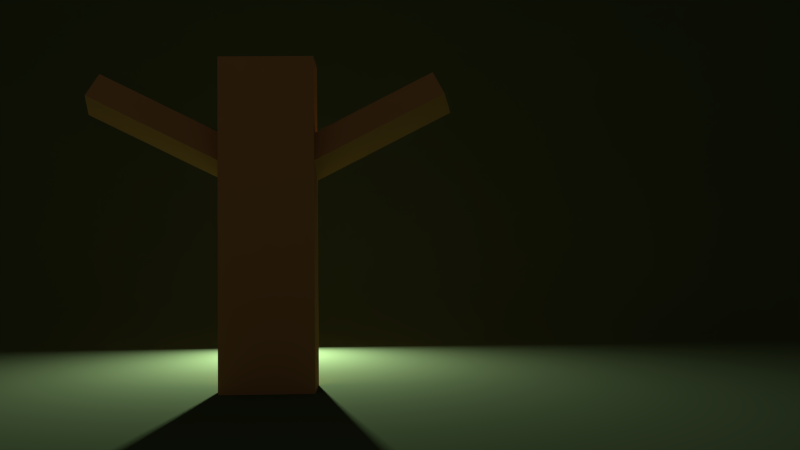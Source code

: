 # Source: stand.blend  (saved by Blender 2.73.0; exported with 4.5.12 LTS)
import bpy
from mathutils import Matrix  # noqa: F401  (used for matrix-valued properties, if any)

bpy.ops.wm.read_factory_settings(use_empty=True)
scene = bpy.context.scene
scene.name = 'Scene'

# ---- collections
col_collection_1 = bpy.data.collections.new('Collection 1'); scene.collection.children.link(col_collection_1)

# ---- materials (node trees are filled in below, after node groups)
mat_material_002 = bpy.data.materials.new('Material.002')
mat_material_002.alpha_threshold = 0.0
mat_material_002.roughness = 0.5
mat_material_001 = bpy.data.materials.new('Material.001')
mat_material_001.alpha_threshold = 0.0
mat_material_001.roughness = 0.5

# ---- material node trees
mat_material_002.use_nodes = True; mat_material_002.node_tree.nodes.clear()
_N = mat_material_002.node_tree.nodes; _L = mat_material_002.node_tree.links
n0 = _N.new('ShaderNodeOutputMaterial'); n0.name = 'Material Output'; n0.location = (300, 300)
n1 = _N.new('ShaderNodeBsdfDiffuse'); n1.name = 'Diffuse BSDF.001'; n1.location = (100, 300)
n1.inputs[0].default_value = (0.402, 0.1934, 0.06006, 1.0)
_L.new(n1.outputs[0], n0.inputs[0])
n0.is_active_output = True
mat_material_001.use_nodes = True; mat_material_001.node_tree.nodes.clear()
_N = mat_material_001.node_tree.nodes; _L = mat_material_001.node_tree.links
n0 = _N.new('ShaderNodeOutputMaterial'); n0.name = 'Material Output'; n0.location = (300, 300)
n1 = _N.new('ShaderNodeBsdfDiffuse'); n1.name = 'Diffuse BSDF'; n1.location = (10, 300)
n1.inputs[0].default_value = (0.06438, 0.08353, 0.03116, 1.0)
_L.new(n1.outputs[0], n0.inputs[0])
n0.is_active_output = True

# ---- world
world_world = bpy.data.worlds.new('World'); scene.world = world_world
world_world.use_nodes = True; world_world.node_tree.nodes.clear()
_N = world_world.node_tree.nodes; _L = world_world.node_tree.links
n0 = _N.new('ShaderNodeOutputWorld'); n0.name = 'World Output'; n0.location = (300, 300)
n1 = _N.new('ShaderNodeBackground'); n1.name = 'Background'; n1.location = (10, 300)
n1.inputs[0].default_value = (0.05088, 0.05088, 0.05088, 1.0)
_L.new(n1.outputs[0], n0.inputs[0])
n0.is_active_output = True
world_world.color = (0.05088, 0.05088, 0.05088)
world_world.use_sun_shadow = False
world_world.sun_shadow_jitter_overblur = 0.0
world_world.cycles.sampling_method = 'MANUAL'
world_world.cycles.sample_map_resolution = 256

# ---- cameras
cam_camera = bpy.data.cameras.new('Camera')
cam_camera.clip_end = 100.0
cam_camera.lens = 35.0
cam_camera.sensor_width = 32.0
cam_camera.sensor_height = 18.0
cam_camera.ortho_scale = 7.314
cam_camera.dof.focus_distance = 0.0

# ---- lights
light_area = bpy.data.lights.new('Area', 'AREA')
light_area.color = (0.736, 0.9139, 1.0)
light_area.transmission_factor = 0.0
light_area.energy = 785.4
light_area.shadow_buffer_clip_start = 0.5
light_area.shadow_soft_size = 0.1
light_area.shadow_maximum_resolution = 0.006
light_area.use_absolute_resolution = True
light_area.size = 0.1
light_area.size_y = 0.1
light_area.cycles.use_multiple_importance_sampling = False

# ---- meshes
me_cube_001 = bpy.data.meshes.new('Cube.001')
me_cube_001.from_pydata([(-1.0, -1.0, -1.0), (-1.0, 1.0, -1.0), (1.0, 1.0, -1.0), (1.0, -1.0, -1.0), (-1.0, -1.0, 1.0), (-1.0, 1.0, 1.0), (1.0, 1.0, 1.0), (1.0, -1.0, 1.0)], [], [(4, 5, 1, 0), (5, 6, 2, 1), (6, 7, 3, 2), (7, 4, 0, 3), (0, 1, 2, 3), (7, 6, 5, 4)])
me_cube_001.materials.append(mat_material_002)
me_cube_001.use_remesh_preserve_volume = False
me_cube_001.use_remesh_preserve_attributes = False
me_cube_001.use_mirror_vertex_groups = False
me_cube_001.update()
me_cube_002 = bpy.data.meshes.new('Cube.002')
me_cube_002.from_pydata([(-1.0, -1.0, -1.0), (-1.0, 1.0, -1.0), (1.0, 1.0, -1.0), (1.0, -1.0, -1.0), (-1.0, -1.0, 1.0), (-1.0, 1.0, 1.0), (1.0, 1.0, 1.0), (1.0, -1.0, 1.0)], [], [(4, 5, 1, 0), (5, 6, 2, 1), (6, 7, 3, 2), (7, 4, 0, 3), (0, 1, 2, 3), (7, 6, 5, 4)])
me_cube_002.materials.append(mat_material_002)
me_cube_002.use_remesh_preserve_volume = False
me_cube_002.use_remesh_preserve_attributes = False
me_cube_002.use_mirror_vertex_groups = False
me_cube_002.update()
me_plane = bpy.data.meshes.new('Plane')
me_plane.from_pydata([(-1.0, -1.0, 0.0), (1.0, -1.0, 0.0), (-1.0, 1.0, 0.0), (1.0, 1.0, 0.0), (-1.71, -1.0, 0.2353), (-1.71, 1.0, 0.2353), (-2.257, -1.0, 0.9302), (-2.257, 1.0, 0.9302), (-2.766, -1.0, 2.652), (-2.766, 1.0, 2.652)], [], [(0, 1, 3, 2), (0, 2, 5, 4), (4, 5, 7, 6), (6, 7, 9, 8)])
me_plane.polygons.foreach_set('use_smooth', [True] * 4)
me_plane.materials.append(mat_material_001)
me_plane.use_remesh_preserve_volume = False
me_plane.use_remesh_preserve_attributes = False
me_plane.use_mirror_vertex_groups = False
me_plane.update()

# ---- objects
ob_area = bpy.data.objects.new('Area', light_area)
ob_cube = bpy.data.objects.new('Cube', me_cube_001)
ob_cube_001 = bpy.data.objects.new('Cube.001', me_cube_002)
ob_plane = bpy.data.objects.new('Plane', me_plane)
ob_camera = bpy.data.objects.new('Camera', cam_camera)

# ---- transforms, parenting, visibility, modifiers, constraints
ob_area.location = (-2.704, -1.988, 0.9159)
ob_area.rotation_euler = (-5.858e-07, -1.873, 4.31e-07)
ob_area.lineart.crease_threshold = 0.0
ob_cube.location = (0.0, -1.826, 0.8215)
ob_cube.scale = (-0.2189, 0.3829, 1.885)
ob_cube.lineart.crease_threshold = 0.0
ob_cube_001.parent = ob_cube
ob_cube_001.matrix_parent_inverse = Matrix(((-4.568, 0.0, 0.0, 0.0), (0.0, 2.612, 0.0, 4.769), (0.0, 1.49e-08, 0.5304, -0.4357), (0.0, 0.0, 0.0, 1.0)))
ob_cube_001.location = (-0.02558, -0.9628, 2.163)
ob_cube_001.rotation_euler = (0.4852, -0.3064, -0.2212)
ob_cube_001.scale = (0.1697, 0.6323, 0.1129)
ob_cube_001.lineart.crease_threshold = 0.0
_m = ob_cube_001.modifiers.new('Mirror', 'MIRROR')
_m.use_axis = (False, True, False)
_m.mirror_object = ob_cube
ob_plane.location = (0.0, 0.0, 0.0)
ob_plane.scale = (3.0, 7.734, 3.0)
ob_plane.lineart.crease_threshold = 0.0
_m = ob_plane.modifiers.new('Subsurf', 'SUBSURF')
_m.uv_smooth = 'PRESERVE_CORNERS'
_m.levels = 3
_m.render_levels = 3
_m.show_only_control_edges = False
ob_camera.location = (7.196, -0.9432, 1.032)
ob_camera.rotation_euler = (1.615, 0.01078, 1.545)
ob_camera.lock_rotations_4d = False
ob_camera.empty_display_type = 'ARROWS'
ob_camera.color = (0.0, 0.0, 0.0, 0.0)
ob_camera.display_type = 'WIRE'
ob_camera.lineart.crease_threshold = 0.0

# ---- collection membership
col_collection_1.objects.link(ob_area)
col_collection_1.objects.link(ob_cube)
col_collection_1.objects.link(ob_cube_001)
col_collection_1.objects.link(ob_plane)
col_collection_1.objects.link(ob_camera)

# ---- scene / render settings (as saved in the file)
scene.camera = ob_camera
scene.frame_start = 1; scene.frame_end = 250; scene.frame_set(1)
scene.render.engine = 'CYCLES'
scene.render.dither_intensity = 0.0
scene.cycles.use_denoising = False
scene.cycles.samples = 500
scene.cycles.sampling_pattern = 'TABULATED_SOBOL'
scene.cycles.light_sampling_threshold = 0.0
scene.cycles.use_adaptive_sampling = False
scene.cycles.use_light_tree = False
scene.cycles.blur_glossy = 0.0
scene.cycles.pixel_filter_type = 'GAUSSIAN'
scene.cycles.sample_clamp_indirect = 0.0
scene.view_settings.view_transform = 'Standard'
bpy.context.view_layer.update()
